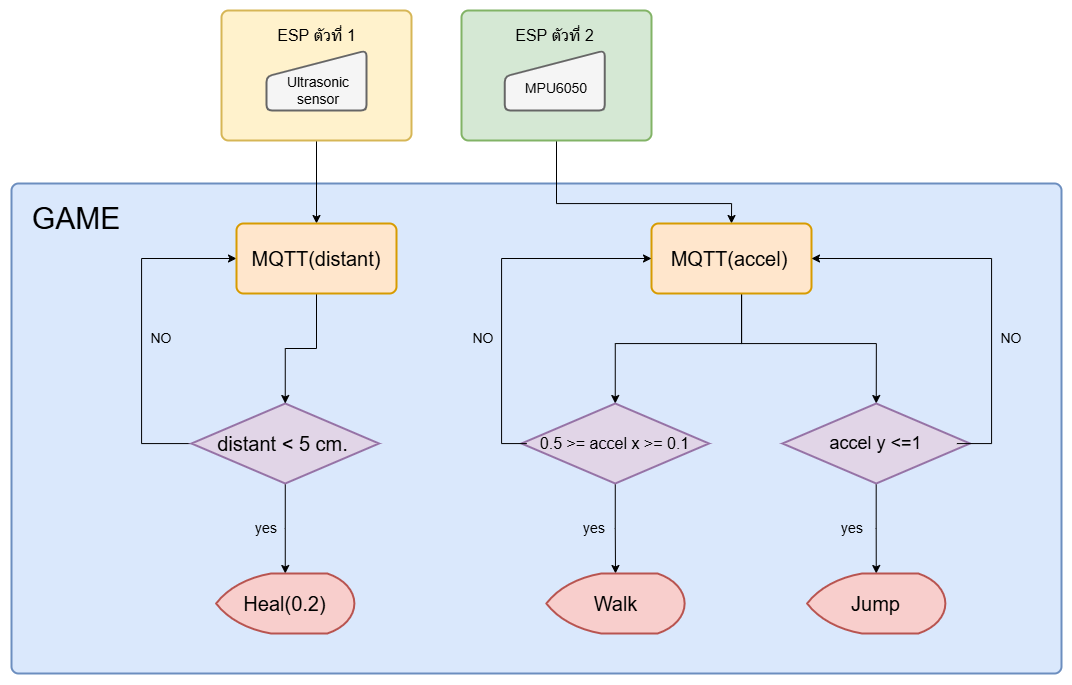

The diagram above was exported from draw.io. Its source (the exported page's mxGraphModel, read from the mxfile embedded in the PNG):
<mxGraphModel dx="2049" dy="686" grid="1" gridSize="10" guides="1" tooltips="1" connect="1" arrows="1" fold="1" page="1" pageScale="1" pageWidth="827" pageHeight="1169" math="0" shadow="0">
  <root>
    <mxCell id="0" />
    <mxCell id="1" parent="0" />
    <mxCell id="ohftb06g0VflKXyt1p0_-20" value="" style="rounded=1;whiteSpace=wrap;html=1;absoluteArcSize=1;arcSize=14;strokeWidth=2;fillColor=#dae8fc;strokeColor=#6c8ebf;" parent="1" vertex="1">
      <mxGeometry x="-110" y="243" width="1050" height="490" as="geometry" />
    </mxCell>
    <mxCell id="ohftb06g0VflKXyt1p0_-30" style="edgeStyle=orthogonalEdgeStyle;rounded=0;orthogonalLoop=1;jettySize=auto;html=1;entryX=0.5;entryY=0;entryDx=0;entryDy=0;exitX=0.5;exitY=1;exitDx=0;exitDy=0;" parent="1" source="ohftb06g0VflKXyt1p0_-2" target="ohftb06g0VflKXyt1p0_-25" edge="1">
      <mxGeometry relative="1" as="geometry">
        <mxPoint x="195" y="222.9999999999999" as="sourcePoint" />
      </mxGeometry>
    </mxCell>
    <mxCell id="ohftb06g0VflKXyt1p0_-2" value="" style="rounded=1;whiteSpace=wrap;html=1;absoluteArcSize=1;arcSize=14;strokeWidth=2;fillColor=#fff2cc;strokeColor=#d6b656;" parent="1" vertex="1">
      <mxGeometry x="100" y="70" width="190" height="130" as="geometry" />
    </mxCell>
    <mxCell id="ohftb06g0VflKXyt1p0_-29" style="edgeStyle=orthogonalEdgeStyle;rounded=0;orthogonalLoop=1;jettySize=auto;html=1;entryX=0.5;entryY=0;entryDx=0;entryDy=0;exitX=0.5;exitY=1;exitDx=0;exitDy=0;" parent="1" source="ohftb06g0VflKXyt1p0_-3" target="ohftb06g0VflKXyt1p0_-12" edge="1">
      <mxGeometry relative="1" as="geometry">
        <mxPoint x="434.99999999999955" y="222.9999999999999" as="sourcePoint" />
        <Array as="points">
          <mxPoint x="435" y="263" />
          <mxPoint x="610" y="263" />
        </Array>
      </mxGeometry>
    </mxCell>
    <mxCell id="ohftb06g0VflKXyt1p0_-3" value="" style="rounded=1;whiteSpace=wrap;html=1;absoluteArcSize=1;arcSize=14;strokeWidth=2;fillColor=#d5e8d4;strokeColor=#82b366;" parent="1" vertex="1">
      <mxGeometry x="340" y="70" width="190" height="130" as="geometry" />
    </mxCell>
    <mxCell id="ohftb06g0VflKXyt1p0_-4" value="&lt;font style=&quot;font-size: 16px;&quot;&gt;ESP ตัวที่ 1&lt;/font&gt;" style="text;html=1;strokeColor=none;fillColor=none;align=center;verticalAlign=middle;whiteSpace=wrap;rounded=0;" parent="1" vertex="1">
      <mxGeometry x="153.75" y="80" width="82.5" height="30" as="geometry" />
    </mxCell>
    <mxCell id="ohftb06g0VflKXyt1p0_-5" value="&lt;font style=&quot;font-size: 16px;&quot;&gt;ESP ตัวที่ 2&lt;/font&gt;" style="text;html=1;strokeColor=none;fillColor=none;align=center;verticalAlign=middle;whiteSpace=wrap;rounded=0;" parent="1" vertex="1">
      <mxGeometry x="392" y="80" width="82.5" height="30" as="geometry" />
    </mxCell>
    <mxCell id="ohftb06g0VflKXyt1p0_-6" value="" style="html=1;strokeWidth=2;shape=manualInput;whiteSpace=wrap;rounded=1;size=26;arcSize=11;fillColor=#f5f5f5;fontColor=#333333;strokeColor=#666666;" parent="1" vertex="1">
      <mxGeometry x="145" y="110" width="100" height="60" as="geometry" />
    </mxCell>
    <mxCell id="ohftb06g0VflKXyt1p0_-7" value="&lt;font style=&quot;font-size: 14px;&quot;&gt;Ultrasonic sensor&lt;/font&gt;" style="text;html=1;strokeColor=none;fillColor=none;align=center;verticalAlign=middle;whiteSpace=wrap;rounded=0;" parent="1" vertex="1">
      <mxGeometry x="167" y="135" width="60" height="30" as="geometry" />
    </mxCell>
    <mxCell id="ohftb06g0VflKXyt1p0_-8" value="" style="html=1;strokeWidth=2;shape=manualInput;whiteSpace=wrap;rounded=1;size=26;arcSize=11;fillColor=#f5f5f5;fontColor=#333333;strokeColor=#666666;" parent="1" vertex="1">
      <mxGeometry x="383.25" y="110" width="100" height="60" as="geometry" />
    </mxCell>
    <mxCell id="ohftb06g0VflKXyt1p0_-9" value="&lt;font style=&quot;font-size: 14px;&quot;&gt;MPU6050&lt;/font&gt;" style="text;html=1;strokeColor=none;fillColor=none;align=center;verticalAlign=middle;whiteSpace=wrap;rounded=0;" parent="1" vertex="1">
      <mxGeometry x="405.25" y="133" width="60" height="30" as="geometry" />
    </mxCell>
    <mxCell id="ohftb06g0VflKXyt1p0_-55" style="edgeStyle=orthogonalEdgeStyle;rounded=0;orthogonalLoop=1;jettySize=auto;html=1;entryX=0.5;entryY=0;entryDx=0;entryDy=0;entryPerimeter=0;" parent="1" source="ohftb06g0VflKXyt1p0_-12" target="ohftb06g0VflKXyt1p0_-33" edge="1">
      <mxGeometry relative="1" as="geometry">
        <Array as="points">
          <mxPoint x="620" y="403" />
          <mxPoint x="494" y="403" />
        </Array>
      </mxGeometry>
    </mxCell>
    <mxCell id="ohftb06g0VflKXyt1p0_-57" style="edgeStyle=orthogonalEdgeStyle;rounded=0;orthogonalLoop=1;jettySize=auto;html=1;entryX=0.5;entryY=0;entryDx=0;entryDy=0;entryPerimeter=0;" parent="1" source="ohftb06g0VflKXyt1p0_-12" target="ohftb06g0VflKXyt1p0_-36" edge="1">
      <mxGeometry relative="1" as="geometry">
        <Array as="points">
          <mxPoint x="620" y="403" />
          <mxPoint x="755" y="403" />
        </Array>
      </mxGeometry>
    </mxCell>
    <mxCell id="ohftb06g0VflKXyt1p0_-12" value="" style="rounded=1;whiteSpace=wrap;html=1;absoluteArcSize=1;arcSize=14;strokeWidth=2;fillColor=#ffe6cc;strokeColor=#d79b00;" parent="1" vertex="1">
      <mxGeometry x="530" y="283" width="160" height="70" as="geometry" />
    </mxCell>
    <mxCell id="ohftb06g0VflKXyt1p0_-13" value="&lt;font style=&quot;font-size: 20px;&quot;&gt;MQTT&lt;/font&gt;" style="text;html=1;strokeColor=none;fillColor=none;align=center;verticalAlign=middle;whiteSpace=wrap;rounded=0;" parent="1" vertex="1">
      <mxGeometry x="140" y="293" width="90" height="30" as="geometry" />
    </mxCell>
    <mxCell id="ohftb06g0VflKXyt1p0_-23" value="&lt;font style=&quot;font-size: 30px;&quot;&gt;GAME&lt;/font&gt;" style="text;html=1;strokeColor=none;fillColor=none;align=center;verticalAlign=middle;whiteSpace=wrap;rounded=0;" parent="1" vertex="1">
      <mxGeometry x="-90" y="263" width="90" height="30" as="geometry" />
    </mxCell>
    <mxCell id="ohftb06g0VflKXyt1p0_-45" style="edgeStyle=orthogonalEdgeStyle;rounded=0;orthogonalLoop=1;jettySize=auto;html=1;entryX=0.5;entryY=0;entryDx=0;entryDy=0;entryPerimeter=0;" parent="1" source="ohftb06g0VflKXyt1p0_-24" target="ohftb06g0VflKXyt1p0_-35" edge="1">
      <mxGeometry relative="1" as="geometry" />
    </mxCell>
    <mxCell id="ohftb06g0VflKXyt1p0_-53" style="edgeStyle=orthogonalEdgeStyle;rounded=0;orthogonalLoop=1;jettySize=auto;html=1;entryX=0;entryY=0.5;entryDx=0;entryDy=0;" parent="1" source="ohftb06g0VflKXyt1p0_-24" target="ohftb06g0VflKXyt1p0_-25" edge="1">
      <mxGeometry relative="1" as="geometry">
        <mxPoint x="10.000000000000114" y="393.0000000000001" as="targetPoint" />
        <Array as="points">
          <mxPoint x="20" y="503" />
          <mxPoint x="20" y="318" />
        </Array>
      </mxGeometry>
    </mxCell>
    <mxCell id="ohftb06g0VflKXyt1p0_-24" value="" style="strokeWidth=2;html=1;shape=mxgraph.flowchart.decision;whiteSpace=wrap;fillColor=#e1d5e7;strokeColor=#9673a6;" parent="1" vertex="1">
      <mxGeometry x="70" y="463" width="187.5" height="80" as="geometry" />
    </mxCell>
    <mxCell id="ohftb06g0VflKXyt1p0_-54" style="edgeStyle=orthogonalEdgeStyle;rounded=0;orthogonalLoop=1;jettySize=auto;html=1;entryX=0.5;entryY=0;entryDx=0;entryDy=0;entryPerimeter=0;" parent="1" source="ohftb06g0VflKXyt1p0_-25" target="ohftb06g0VflKXyt1p0_-24" edge="1">
      <mxGeometry relative="1" as="geometry" />
    </mxCell>
    <mxCell id="ohftb06g0VflKXyt1p0_-25" value="" style="rounded=1;whiteSpace=wrap;html=1;absoluteArcSize=1;arcSize=14;strokeWidth=2;fillColor=#ffe6cc;strokeColor=#d79b00;" parent="1" vertex="1">
      <mxGeometry x="115" y="283" width="160" height="70" as="geometry" />
    </mxCell>
    <mxCell id="ohftb06g0VflKXyt1p0_-26" value="&lt;font style=&quot;font-size: 20px;&quot;&gt;MQTT(distant)&lt;/font&gt;" style="text;html=1;strokeColor=none;fillColor=none;align=center;verticalAlign=middle;whiteSpace=wrap;rounded=0;" parent="1" vertex="1">
      <mxGeometry x="150" y="303" width="90" height="30" as="geometry" />
    </mxCell>
    <mxCell id="ohftb06g0VflKXyt1p0_-27" value="&lt;font style=&quot;font-size: 20px;&quot;&gt;MQTT(accel)&lt;/font&gt;" style="text;html=1;strokeColor=none;fillColor=none;align=center;verticalAlign=middle;whiteSpace=wrap;rounded=0;" parent="1" vertex="1">
      <mxGeometry x="563" y="303" width="90" height="30" as="geometry" />
    </mxCell>
    <mxCell id="ohftb06g0VflKXyt1p0_-32" value="&lt;span style=&quot;font-size: 20px;&quot;&gt;distant &amp;lt; 5 cm.&lt;/span&gt;" style="text;html=1;strokeColor=none;fillColor=none;align=center;verticalAlign=middle;whiteSpace=wrap;rounded=0;" parent="1" vertex="1">
      <mxGeometry x="89.25" y="488" width="145" height="30" as="geometry" />
    </mxCell>
    <mxCell id="ohftb06g0VflKXyt1p0_-46" style="edgeStyle=orthogonalEdgeStyle;rounded=0;orthogonalLoop=1;jettySize=auto;html=1;entryX=0.5;entryY=0;entryDx=0;entryDy=0;entryPerimeter=0;" parent="1" source="ohftb06g0VflKXyt1p0_-33" target="ohftb06g0VflKXyt1p0_-40" edge="1">
      <mxGeometry relative="1" as="geometry" />
    </mxCell>
    <mxCell id="ohftb06g0VflKXyt1p0_-33" value="" style="strokeWidth=2;html=1;shape=mxgraph.flowchart.decision;whiteSpace=wrap;fillColor=#e1d5e7;strokeColor=#9673a6;" parent="1" vertex="1">
      <mxGeometry x="400" y="463" width="187.5" height="80" as="geometry" />
    </mxCell>
    <mxCell id="ohftb06g0VflKXyt1p0_-58" style="edgeStyle=orthogonalEdgeStyle;rounded=0;orthogonalLoop=1;jettySize=auto;html=1;entryX=0;entryY=0.5;entryDx=0;entryDy=0;" parent="1" source="ohftb06g0VflKXyt1p0_-34" target="ohftb06g0VflKXyt1p0_-12" edge="1">
      <mxGeometry relative="1" as="geometry">
        <Array as="points">
          <mxPoint x="380" y="503" />
          <mxPoint x="380" y="318" />
        </Array>
      </mxGeometry>
    </mxCell>
    <mxCell id="ohftb06g0VflKXyt1p0_-34" value="&lt;font style=&quot;font-size: 16px;&quot;&gt;0.5 &amp;gt;= accel x &amp;gt;= 0.1&lt;/font&gt;" style="text;html=1;strokeColor=none;fillColor=none;align=center;verticalAlign=middle;whiteSpace=wrap;rounded=0;" parent="1" vertex="1">
      <mxGeometry x="405.31" y="488" width="176.88" height="30" as="geometry" />
    </mxCell>
    <mxCell id="ohftb06g0VflKXyt1p0_-35" value="" style="strokeWidth=2;html=1;shape=mxgraph.flowchart.display;whiteSpace=wrap;fillColor=#f8cecc;strokeColor=#b85450;" parent="1" vertex="1">
      <mxGeometry x="94.63" y="633" width="138.25" height="60" as="geometry" />
    </mxCell>
    <mxCell id="ohftb06g0VflKXyt1p0_-47" style="edgeStyle=orthogonalEdgeStyle;rounded=0;orthogonalLoop=1;jettySize=auto;html=1;entryX=0.5;entryY=0;entryDx=0;entryDy=0;entryPerimeter=0;" parent="1" source="ohftb06g0VflKXyt1p0_-36" target="ohftb06g0VflKXyt1p0_-42" edge="1">
      <mxGeometry relative="1" as="geometry" />
    </mxCell>
    <mxCell id="ohftb06g0VflKXyt1p0_-36" value="" style="strokeWidth=2;html=1;shape=mxgraph.flowchart.decision;whiteSpace=wrap;fillColor=#e1d5e7;strokeColor=#9673a6;" parent="1" vertex="1">
      <mxGeometry x="661" y="463" width="187.5" height="80" as="geometry" />
    </mxCell>
    <mxCell id="ohftb06g0VflKXyt1p0_-59" style="edgeStyle=orthogonalEdgeStyle;rounded=0;orthogonalLoop=1;jettySize=auto;html=1;entryX=1;entryY=0.5;entryDx=0;entryDy=0;" parent="1" source="ohftb06g0VflKXyt1p0_-37" target="ohftb06g0VflKXyt1p0_-12" edge="1">
      <mxGeometry relative="1" as="geometry">
        <Array as="points">
          <mxPoint x="870" y="503" />
          <mxPoint x="870" y="318" />
        </Array>
      </mxGeometry>
    </mxCell>
    <mxCell id="ohftb06g0VflKXyt1p0_-37" value="&lt;font style=&quot;font-size: 18px;&quot;&gt;accel y &amp;lt;=1&lt;/font&gt;" style="text;html=1;strokeColor=none;fillColor=none;align=center;verticalAlign=middle;whiteSpace=wrap;rounded=0;" parent="1" vertex="1">
      <mxGeometry x="674.12" y="488" width="161.25" height="30" as="geometry" />
    </mxCell>
    <mxCell id="ohftb06g0VflKXyt1p0_-39" value="&lt;span style=&quot;font-size: 20px;&quot;&gt;Heal(0.2)&lt;/span&gt;" style="text;html=1;strokeColor=none;fillColor=none;align=center;verticalAlign=middle;whiteSpace=wrap;rounded=0;" parent="1" vertex="1">
      <mxGeometry x="91.25" y="648" width="145" height="30" as="geometry" />
    </mxCell>
    <mxCell id="ohftb06g0VflKXyt1p0_-40" value="" style="strokeWidth=2;html=1;shape=mxgraph.flowchart.display;whiteSpace=wrap;fillColor=#f8cecc;strokeColor=#b85450;" parent="1" vertex="1">
      <mxGeometry x="424.88" y="633" width="138.25" height="60" as="geometry" />
    </mxCell>
    <mxCell id="ohftb06g0VflKXyt1p0_-41" value="&lt;span style=&quot;font-size: 20px;&quot;&gt;Walk&lt;/span&gt;" style="text;html=1;strokeColor=none;fillColor=none;align=center;verticalAlign=middle;whiteSpace=wrap;rounded=0;" parent="1" vertex="1">
      <mxGeometry x="421.5" y="648" width="145" height="30" as="geometry" />
    </mxCell>
    <mxCell id="ohftb06g0VflKXyt1p0_-42" value="" style="strokeWidth=2;html=1;shape=mxgraph.flowchart.display;whiteSpace=wrap;fillColor=#f8cecc;strokeColor=#b85450;" parent="1" vertex="1">
      <mxGeometry x="685.62" y="633" width="138.25" height="60" as="geometry" />
    </mxCell>
    <mxCell id="ohftb06g0VflKXyt1p0_-43" value="&lt;span style=&quot;font-size: 20px;&quot;&gt;Jump&lt;/span&gt;" style="text;html=1;strokeColor=none;fillColor=none;align=center;verticalAlign=middle;whiteSpace=wrap;rounded=0;" parent="1" vertex="1">
      <mxGeometry x="682.24" y="648" width="145" height="30" as="geometry" />
    </mxCell>
    <mxCell id="ohftb06g0VflKXyt1p0_-49" value="&lt;font style=&quot;font-size: 14px;&quot;&gt;yes&lt;/font&gt;" style="text;html=1;strokeColor=none;fillColor=none;align=center;verticalAlign=middle;whiteSpace=wrap;rounded=0;" parent="1" vertex="1">
      <mxGeometry x="115" y="573" width="60" height="30" as="geometry" />
    </mxCell>
    <mxCell id="ohftb06g0VflKXyt1p0_-52" value="&lt;font style=&quot;font-size: 14px;&quot;&gt;yes&lt;/font&gt;" style="text;html=1;strokeColor=none;fillColor=none;align=center;verticalAlign=middle;whiteSpace=wrap;rounded=0;" parent="1" vertex="1">
      <mxGeometry x="701" y="573" width="60" height="30" as="geometry" />
    </mxCell>
    <mxCell id="ohftb06g0VflKXyt1p0_-60" value="&lt;font style=&quot;font-size: 14px;&quot;&gt;yes&lt;/font&gt;" style="text;html=1;strokeColor=none;fillColor=none;align=center;verticalAlign=middle;whiteSpace=wrap;rounded=0;" parent="1" vertex="1">
      <mxGeometry x="443.25" y="573" width="60" height="30" as="geometry" />
    </mxCell>
    <mxCell id="ohftb06g0VflKXyt1p0_-61" value="&lt;font style=&quot;font-size: 14px;&quot;&gt;NO&lt;/font&gt;" style="text;html=1;strokeColor=none;fillColor=none;align=center;verticalAlign=middle;whiteSpace=wrap;rounded=0;" parent="1" vertex="1">
      <mxGeometry x="332" y="383" width="60" height="30" as="geometry" />
    </mxCell>
    <mxCell id="ohftb06g0VflKXyt1p0_-62" value="&lt;font style=&quot;font-size: 14px;&quot;&gt;NO&lt;/font&gt;" style="text;html=1;strokeColor=none;fillColor=none;align=center;verticalAlign=middle;whiteSpace=wrap;rounded=0;" parent="1" vertex="1">
      <mxGeometry x="860" y="383" width="60" height="30" as="geometry" />
    </mxCell>
    <mxCell id="ohftb06g0VflKXyt1p0_-63" value="&lt;font style=&quot;font-size: 14px;&quot;&gt;NO&lt;/font&gt;" style="text;html=1;strokeColor=none;fillColor=none;align=center;verticalAlign=middle;whiteSpace=wrap;rounded=0;" parent="1" vertex="1">
      <mxGeometry x="10" y="383" width="60" height="30" as="geometry" />
    </mxCell>
  </root>
</mxGraphModel>